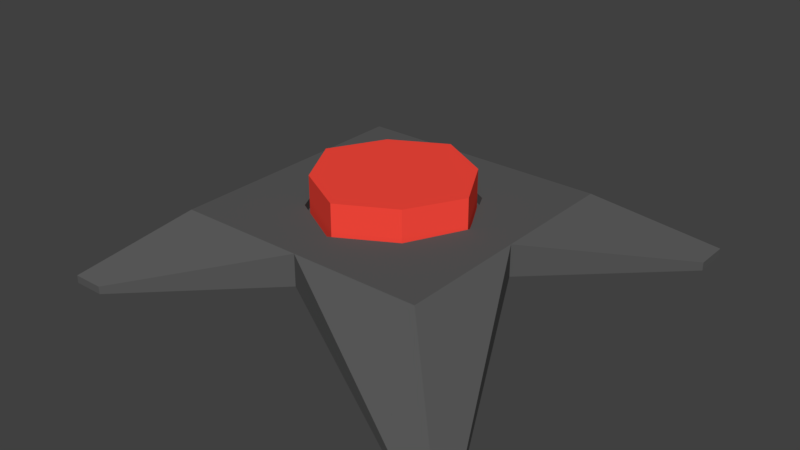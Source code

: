 # Source: Mine.blend  (saved by Blender 2.79.0; exported with 4.5.12 LTS)
import bpy
from mathutils import Matrix  # noqa: F401  (used for matrix-valued properties, if any)

bpy.ops.wm.read_factory_settings(use_empty=True)
scene = bpy.context.scene
scene.name = 'Scene'

# ---- collections
col_collection_1 = bpy.data.collections.new('Collection 1'); scene.collection.children.link(col_collection_1)

# ---- materials (node trees are filled in below, after node groups)
mat_mine = bpy.data.materials.new('Mine')
mat_mine.alpha_threshold = 0.0
mat_mine.use_transparent_shadow = False
mat_mine.diffuse_color = (0.1025, 0.1025, 0.1025, 1.0)
mat_mine.roughness = 0.5
mat_mine.specular_intensity = 0.08947
mat_mine.line_color = (0.0, 0.0, 0.0, 1.0)
mat_flashing_button = bpy.data.materials.new('Flashing Button')
mat_flashing_button.alpha_threshold = 0.0
mat_flashing_button.use_transparent_shadow = False
mat_flashing_button.diffuse_color = (1.0, 0.06792, 0.0462, 1.0)
mat_flashing_button.roughness = 0.5
mat_flashing_button.specular_intensity = 0.9737

# ---- material node trees

# ---- world
world_world = bpy.data.worlds.new('World'); scene.world = world_world
world_world.color = (0.05088, 0.05088, 0.05088)
world_world.use_sun_shadow = False
world_world.sun_shadow_jitter_overblur = 0.0
world_world.cycles.sampling_method = 'MANUAL'

# ---- meshes
me_cube_001 = bpy.data.meshes.new('Cube.001')
me_cube_001.from_pydata([(0.4193, 0.4193, -0.05847), (-0.4193, 0.4193, -0.05847), (0.4193, 0.4193, 0.04385), (-0.4193, 0.4193, 0.04385), (0.1757, 0.1757, 0.04385), (-0.1757, 0.1757, 0.04385), (0.4193, -1.895e-07, -0.05847), (-0.4193, 1.98e-07, -0.05847), (0.4193, -1.895e-07, 0.04385), (-0.4193, 1.98e-07, 0.04385), (0.272, 0.0, 0.04385), (-0.272, 0.0, 0.04385), (1.618e-07, 0.4193, -0.05847), (1.618e-07, 0.4193, 0.04385), (1.022e-07, 0.272, 0.04385), (1.277e-08, 4.257e-09, -0.05847), (0.1757, 0.0, 0.1393), (1.022e-07, 0.0, 0.1393), (-0.1757, 0.0, 0.1393), (0.7215, 0.7215, -0.1925), (0.7215, 0.7215, -0.1643), (0.7215, 0.6062, -0.1925), (0.7215, 0.6062, -0.1643), (0.6062, 0.7215, -0.1925), (0.6062, 0.7215, -0.1643), (-0.5718, 0.6646, -0.1883), (-0.6757, 0.6646, -0.1883), (-0.6757, 0.5607, -0.1883), (-0.5718, 0.6646, -0.1629), (-0.6757, 0.6646, -0.1629), (-0.6757, 0.5607, -0.1629), (0.1757, 0.1757, 0.1393), (-0.1757, 0.1757, 0.1393), (0.272, -1.299e-07, 0.1393), (-0.272, 1.086e-07, 0.1393), (1.022e-07, 0.272, 0.1393), (-0.1863, 0.1863, 0.04385), (0.1863, 0.1863, 0.04385), (0.2784, 0.0, 0.04385), (-0.2784, 0.0, 0.04385), (1.096e-07, 0.2903, 0.04385), (1.022e-07, 0.272, 0.01256), (-0.1757, 0.1757, 0.01256), (-0.272, 0.0, 0.01256), (0.1757, 0.1757, 0.01256), (0.272, 0.0, 0.01256), (0.2784, 0.0, 0.01256), (-0.2784, 0.0, 0.01256), (1.096e-07, 0.2903, 0.01256), (-0.1863, 0.1863, 0.01256), (0.1863, 0.1863, 0.01256)], [], [(2, 8, 22, 20), (7, 9, 30, 27), (36, 39, 47, 49), (5, 14, 41, 42), (9, 3, 29, 30), (37, 40, 48, 50), (12, 15, 7, 1), (0, 6, 15, 12), (4, 10, 45, 44), (13, 2, 20, 24), (21, 19, 20, 22), (19, 23, 24, 20), (6, 0, 19, 21), (0, 12, 23, 19), (12, 13, 24, 23), (8, 6, 21, 22), (25, 26, 29, 28), (26, 27, 30, 29), (3, 13, 28, 29), (1, 7, 27, 26), (12, 1, 26, 25), (13, 12, 25, 28), (4, 31, 33, 10), (14, 5, 32, 35), (4, 14, 35, 31), (11, 34, 32, 5), (31, 35, 17, 16), (35, 32, 18, 17), (31, 16, 33), (18, 32, 34), (2, 13, 40, 37), (3, 9, 39, 36), (8, 2, 37, 38), (13, 3, 36, 40), (48, 49, 42, 41), (46, 50, 44, 45), (49, 47, 43, 42), (50, 48, 41, 44), (14, 4, 44, 41), (11, 5, 42, 43), (38, 37, 50, 46), (40, 36, 49, 48)])
me_cube_001.polygons.foreach_set('material_index', [0, 0, 0, 1, 0, 0, 0, 0, 1, 0, 0, 0, 0, 0, 0, 0, 0, 0, 0, 0, 0, 0, 1, 1, 1, 1, 1, 1, 1, 1, 0, 0, 0, 0, 0, 0, 0, 0, 1, 1, 0, 0])
me_cube_001.materials.append(mat_mine)
me_cube_001.materials.append(mat_flashing_button)
me_cube_001.use_remesh_preserve_volume = False
me_cube_001.use_remesh_preserve_attributes = False
me_cube_001.use_mirror_vertex_groups = False
me_cube_001.update()

# ---- objects
ob_mine = bpy.data.objects.new('Mine', me_cube_001)

# ---- transforms, parenting, visibility, modifiers, constraints
ob_mine.location = (-1.32e-07, -1.98e-07, 0.207)
ob_mine.lock_rotations_4d = False
ob_mine.empty_display_type = 'ARROWS'
ob_mine.lineart.crease_threshold = 0.0
_m = ob_mine.modifiers.new('Mirror', 'MIRROR')
_m.use_axis = (False, True, False)
_m.use_clip = True

# ---- collection membership
col_collection_1.objects.link(ob_mine)

# ---- scene / render settings (as saved in the file)
scene.frame_start = 1; scene.frame_end = 250; scene.frame_set(1)
scene.render.engine = 'BLENDER_EEVEE_NEXT'
scene.render.resolution_percentage = 50
scene.render.dither_intensity = 0.0
scene.cycles.use_denoising = False
scene.cycles.samples = 128
scene.cycles.sampling_pattern = 'TABULATED_SOBOL'
scene.cycles.use_adaptive_sampling = False
scene.cycles.use_light_tree = False
scene.cycles.blur_glossy = 0.0
scene.cycles.sample_clamp_indirect = 0.0
scene.view_settings.view_transform = 'Standard'
bpy.context.view_layer.update()

# ---- added for rendering (the .blend has no active camera and no usable light): camera, sun
cam_auto = bpy.data.cameras.new('AutoCamera')
cam_auto.lens = 50.0
cam_auto.sensor_width = 36.0
cam_auto.clip_end = 1000.0
ob_auto_camera = bpy.data.objects.new('AutoCamera', cam_auto)
scene.collection.objects.link(ob_auto_camera)
ob_auto_camera.location = (1.9065, -2.26031, 1.68729)
ob_auto_camera.rotation_euler = (1.09748, -7.21219e-08, 0.694738)
scene.camera = ob_auto_camera
light_auto_sun = bpy.data.lights.new('AutoSun', 'SUN')
light_auto_sun.energy = 3.0
light_auto_sun.angle = 0.0523599
ob_auto_sun = bpy.data.objects.new('AutoSun', light_auto_sun)
scene.collection.objects.link(ob_auto_sun)
ob_auto_sun.rotation_euler = (0.872665, 0.174533, 0.523599)
bpy.context.view_layer.update()
